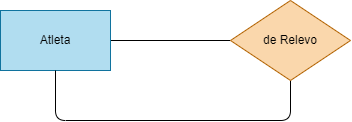

The diagram above was exported from draw.io. Its source (the exported page's mxGraphModel, read from the mxfile embedded in the PNG):
<mxGraphModel dx="942" dy="649" grid="1" gridSize="10" guides="1" tooltips="1" connect="1" arrows="1" fold="1" page="1" pageScale="1" pageWidth="850" pageHeight="1100" math="0" shadow="0">
  <root>
    <mxCell id="0" />
    <mxCell id="1" parent="0" />
    <mxCell id="10" style="edgeStyle=none;html=1;endArrow=none;endFill=0;" edge="1" parent="1" source="2" target="3">
      <mxGeometry relative="1" as="geometry" />
    </mxCell>
    <mxCell id="2" value="Atleta" style="rounded=0;whiteSpace=wrap;html=1;fillColor=#b1ddf0;strokeColor=#10739e;" vertex="1" parent="1">
      <mxGeometry x="90" y="130" width="110" height="60" as="geometry" />
    </mxCell>
    <mxCell id="11" style="edgeStyle=none;html=1;endArrow=none;endFill=0;entryX=0.5;entryY=1;entryDx=0;entryDy=0;" edge="1" parent="1" source="3" target="2">
      <mxGeometry relative="1" as="geometry">
        <mxPoint x="200" y="240" as="targetPoint" />
        <Array as="points">
          <mxPoint x="380" y="240" />
          <mxPoint x="145" y="240" />
        </Array>
      </mxGeometry>
    </mxCell>
    <mxCell id="3" value="de Relevo" style="rhombus;whiteSpace=wrap;html=1;fillColor=#fad7ac;strokeColor=#b46504;" vertex="1" parent="1">
      <mxGeometry x="320" y="120" width="120" height="80" as="geometry" />
    </mxCell>
  </root>
</mxGraphModel>